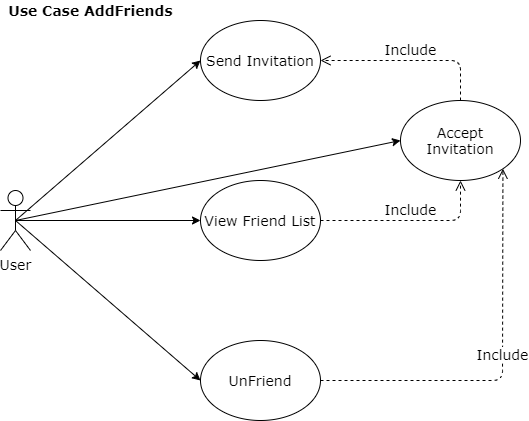

The diagram above was exported from draw.io. Its source (the exported page's mxGraphModel, read from the mxfile embedded in the PNG):
<mxGraphModel dx="868" dy="482" grid="1" gridSize="10" guides="1" tooltips="1" connect="1" arrows="1" fold="1" page="1" pageScale="1" pageWidth="827" pageHeight="1169" math="0" shadow="0">
  <root>
    <mxCell id="0" />
    <mxCell id="1" parent="0" />
    <mxCell id="jW2-PDaej0pNZdD9JJ3N-8" style="edgeStyle=none;rounded=0;orthogonalLoop=1;jettySize=auto;html=1;exitX=0.5;exitY=0.5;exitDx=0;exitDy=0;exitPerimeter=0;entryX=0;entryY=0.5;entryDx=0;entryDy=0;fontSize=14;fontFamily=Verdana;" edge="1" parent="1" source="jW2-PDaej0pNZdD9JJ3N-1" target="jW2-PDaej0pNZdD9JJ3N-2">
      <mxGeometry relative="1" as="geometry" />
    </mxCell>
    <mxCell id="jW2-PDaej0pNZdD9JJ3N-9" style="edgeStyle=none;rounded=0;orthogonalLoop=1;jettySize=auto;html=1;exitX=0.5;exitY=0.5;exitDx=0;exitDy=0;exitPerimeter=0;entryX=0;entryY=0.5;entryDx=0;entryDy=0;fontSize=14;fontFamily=Verdana;" edge="1" parent="1" source="jW2-PDaej0pNZdD9JJ3N-1" target="jW2-PDaej0pNZdD9JJ3N-3">
      <mxGeometry relative="1" as="geometry" />
    </mxCell>
    <mxCell id="jW2-PDaej0pNZdD9JJ3N-10" style="edgeStyle=none;rounded=0;orthogonalLoop=1;jettySize=auto;html=1;exitX=0.5;exitY=0.5;exitDx=0;exitDy=0;exitPerimeter=0;entryX=0;entryY=0.5;entryDx=0;entryDy=0;fontSize=14;fontFamily=Verdana;" edge="1" parent="1" source="jW2-PDaej0pNZdD9JJ3N-1" target="jW2-PDaej0pNZdD9JJ3N-4">
      <mxGeometry relative="1" as="geometry" />
    </mxCell>
    <mxCell id="jW2-PDaej0pNZdD9JJ3N-11" style="edgeStyle=none;rounded=0;orthogonalLoop=1;jettySize=auto;html=1;exitX=0.5;exitY=0.5;exitDx=0;exitDy=0;exitPerimeter=0;entryX=0;entryY=0.5;entryDx=0;entryDy=0;fontSize=14;fontFamily=Verdana;" edge="1" parent="1" source="jW2-PDaej0pNZdD9JJ3N-1" target="jW2-PDaej0pNZdD9JJ3N-5">
      <mxGeometry relative="1" as="geometry" />
    </mxCell>
    <mxCell id="jW2-PDaej0pNZdD9JJ3N-1" value="User" style="shape=umlActor;verticalLabelPosition=bottom;verticalAlign=top;html=1;outlineConnect=0;fontSize=14;fontFamily=Verdana;" vertex="1" parent="1">
      <mxGeometry x="80" y="210" width="30" height="60" as="geometry" />
    </mxCell>
    <mxCell id="jW2-PDaej0pNZdD9JJ3N-2" value="Send Invitation" style="ellipse;whiteSpace=wrap;html=1;fontSize=14;fontFamily=Verdana;" vertex="1" parent="1">
      <mxGeometry x="280" y="40" width="120" height="80" as="geometry" />
    </mxCell>
    <mxCell id="jW2-PDaej0pNZdD9JJ3N-3" value="View Friend List" style="ellipse;whiteSpace=wrap;html=1;fontSize=14;fontFamily=Verdana;" vertex="1" parent="1">
      <mxGeometry x="280" y="200" width="120" height="80" as="geometry" />
    </mxCell>
    <mxCell id="jW2-PDaej0pNZdD9JJ3N-4" value="UnFriend" style="ellipse;whiteSpace=wrap;html=1;fontSize=14;fontFamily=Verdana;" vertex="1" parent="1">
      <mxGeometry x="280" y="360" width="120" height="80" as="geometry" />
    </mxCell>
    <mxCell id="jW2-PDaej0pNZdD9JJ3N-5" value="Accept Invitation" style="ellipse;whiteSpace=wrap;html=1;fontSize=14;fontFamily=Verdana;" vertex="1" parent="1">
      <mxGeometry x="480" y="120" width="120" height="80" as="geometry" />
    </mxCell>
    <mxCell id="jW2-PDaej0pNZdD9JJ3N-17" value="Include" style="html=1;verticalAlign=bottom;endArrow=open;dashed=1;endSize=8;exitX=0.5;exitY=0;exitDx=0;exitDy=0;entryX=1;entryY=0.5;entryDx=0;entryDy=0;fontSize=14;fontFamily=Verdana;" edge="1" parent="1" source="jW2-PDaej0pNZdD9JJ3N-5" target="jW2-PDaej0pNZdD9JJ3N-2">
      <mxGeometry relative="1" as="geometry">
        <mxPoint x="380" y="210" as="sourcePoint" />
        <mxPoint x="600" y="80" as="targetPoint" />
        <Array as="points">
          <mxPoint x="540" y="80" />
        </Array>
      </mxGeometry>
    </mxCell>
    <mxCell id="jW2-PDaej0pNZdD9JJ3N-18" value="Include" style="html=1;verticalAlign=bottom;endArrow=open;dashed=1;endSize=8;exitX=1;exitY=0.5;exitDx=0;exitDy=0;entryX=0.5;entryY=1;entryDx=0;entryDy=0;fontSize=14;fontFamily=Verdana;" edge="1" parent="1" source="jW2-PDaej0pNZdD9JJ3N-3" target="jW2-PDaej0pNZdD9JJ3N-5">
      <mxGeometry relative="1" as="geometry">
        <mxPoint x="380" y="210" as="sourcePoint" />
        <mxPoint x="300" y="210" as="targetPoint" />
        <Array as="points">
          <mxPoint x="540" y="240" />
        </Array>
      </mxGeometry>
    </mxCell>
    <mxCell id="jW2-PDaej0pNZdD9JJ3N-19" value="Include" style="html=1;verticalAlign=bottom;endArrow=open;dashed=1;endSize=8;exitX=1;exitY=0.5;exitDx=0;exitDy=0;entryX=1;entryY=1;entryDx=0;entryDy=0;fontSize=14;fontFamily=Verdana;" edge="1" parent="1" source="jW2-PDaej0pNZdD9JJ3N-4" target="jW2-PDaej0pNZdD9JJ3N-5">
      <mxGeometry relative="1" as="geometry">
        <mxPoint x="380" y="210" as="sourcePoint" />
        <mxPoint x="300" y="210" as="targetPoint" />
        <Array as="points">
          <mxPoint x="582" y="400" />
        </Array>
      </mxGeometry>
    </mxCell>
    <mxCell id="jW2-PDaej0pNZdD9JJ3N-20" value="Use Case AddFriends" style="text;html=1;align=center;verticalAlign=middle;resizable=0;points=[];autosize=1;fontSize=14;fontFamily=Verdana;fontStyle=1" vertex="1" parent="1">
      <mxGeometry x="80" y="20" width="180" height="20" as="geometry" />
    </mxCell>
  </root>
</mxGraphModel>